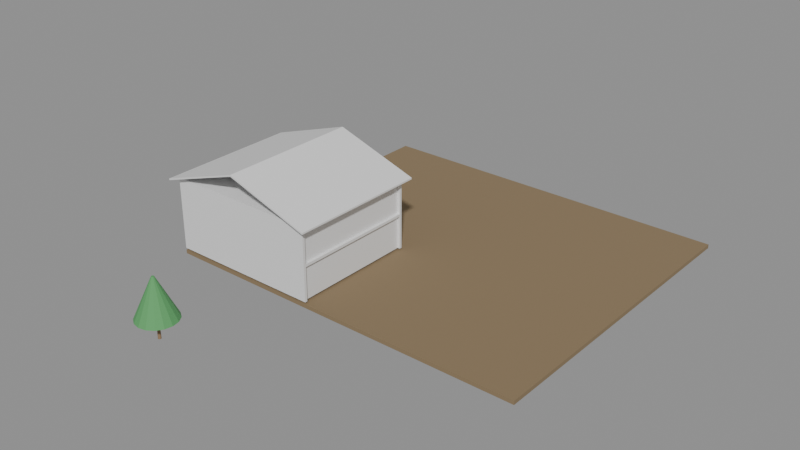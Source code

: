 # Source: e1888_after.blend  (saved by Blender 5.2.44; exported with 4.5.12 LTS)
import bpy
from mathutils import Matrix  # noqa: F401  (used for matrix-valued properties, if any)

bpy.ops.wm.read_factory_settings(use_empty=True)
scene = bpy.context.scene
scene.name = 'Scene'

# ---- materials (node trees are filled in below, after node groups)
mat_cesped = bpy.data.materials.new('Cesped')
mat_estuco = bpy.data.materials.new('Estuco')
mat_hormigon = bpy.data.materials.new('Hormigon')
mat_teja_zinc = bpy.data.materials.new('Teja_Zinc')
mat_madera_tronco = bpy.data.materials.new('Madera_Tronco')
mat_follaje = bpy.data.materials.new('Follaje')

# ---- material node trees
mat_cesped.use_nodes = True; mat_cesped.node_tree.nodes.clear()
_N = mat_cesped.node_tree.nodes; _L = mat_cesped.node_tree.links
n0 = _N.new('ShaderNodeBsdfPrincipled'); n0.name = 'Principled BSDF'; n0.location = (-200, 100)
n0.inputs[0].default_value = (0.25, 0.18, 0.1, 1.0)
n0.inputs[2].default_value = 0.9
n0.inputs[3].default_value = 1.45
n0.inputs[10].default_value = 0.005
n1 = _N.new('ShaderNodeOutputMaterial'); n1.name = 'Material Output'; n1.location = (200, 100)
_L.new(n0.outputs[0], n1.inputs[0])
n1.is_active_output = True
mat_estuco.use_nodes = True; mat_estuco.node_tree.nodes.clear()
_N = mat_estuco.node_tree.nodes; _L = mat_estuco.node_tree.links
n0 = _N.new('ShaderNodeBsdfPrincipled'); n0.name = 'Principled BSDF'; n0.location = (-200, 100)
n0.inputs[3].default_value = 1.45
n0.inputs[10].default_value = 0.005
n1 = _N.new('ShaderNodeOutputMaterial'); n1.name = 'Material Output'; n1.location = (200, 100)
_L.new(n0.outputs[0], n1.inputs[0])
n1.is_active_output = True
mat_hormigon.use_nodes = True; mat_hormigon.node_tree.nodes.clear()
_N = mat_hormigon.node_tree.nodes; _L = mat_hormigon.node_tree.links
n0 = _N.new('ShaderNodeBsdfPrincipled'); n0.name = 'Principled BSDF'; n0.location = (-200, 100)
n0.inputs[3].default_value = 1.45
n0.inputs[10].default_value = 0.005
n1 = _N.new('ShaderNodeOutputMaterial'); n1.name = 'Material Output'; n1.location = (200, 100)
_L.new(n0.outputs[0], n1.inputs[0])
n1.is_active_output = True
mat_teja_zinc.use_nodes = True; mat_teja_zinc.node_tree.nodes.clear()
_N = mat_teja_zinc.node_tree.nodes; _L = mat_teja_zinc.node_tree.links
n0 = _N.new('ShaderNodeBsdfPrincipled'); n0.name = 'Principled BSDF'; n0.location = (-200, 100)
n0.inputs[3].default_value = 1.45
n0.inputs[10].default_value = 0.005
n1 = _N.new('ShaderNodeOutputMaterial'); n1.name = 'Material Output'; n1.location = (200, 100)
_L.new(n0.outputs[0], n1.inputs[0])
n1.is_active_output = True
mat_madera_tronco.use_nodes = True; mat_madera_tronco.node_tree.nodes.clear()
_N = mat_madera_tronco.node_tree.nodes; _L = mat_madera_tronco.node_tree.links
n0 = _N.new('ShaderNodeBsdfPrincipled'); n0.name = 'Principled BSDF'; n0.location = (-200, 100)
n0.inputs[0].default_value = (0.28, 0.18, 0.1, 1.0)
n0.inputs[2].default_value = 0.9
n0.inputs[3].default_value = 1.45
n0.inputs[10].default_value = 0.005
n1 = _N.new('ShaderNodeOutputMaterial'); n1.name = 'Material Output'; n1.location = (200, 100)
_L.new(n0.outputs[0], n1.inputs[0])
n1.is_active_output = True
mat_follaje.use_nodes = True; mat_follaje.node_tree.nodes.clear()
_N = mat_follaje.node_tree.nodes; _L = mat_follaje.node_tree.links
n0 = _N.new('ShaderNodeBsdfPrincipled'); n0.name = 'Principled BSDF'; n0.location = (-200, 100)
n0.inputs[0].default_value = (0.1, 0.35, 0.12, 1.0)
n0.inputs[2].default_value = 0.8
n0.inputs[3].default_value = 1.45
n0.inputs[10].default_value = 0.005
n1 = _N.new('ShaderNodeOutputMaterial'); n1.name = 'Material Output'; n1.location = (200, 100)
_L.new(n0.outputs[0], n1.inputs[0])
n1.is_active_output = True

# ---- meshes
me_parcela_cuerpo_mesh = bpy.data.meshes.new('Parcela_Cuerpo_mesh')
me_parcela_cuerpo_mesh.from_pydata([(0.0, 0.0, 0.0), (28.8, 0.0, 0.0), (28.8, 25.0, 0.0), (0.0, 25.0, 0.0), (0.0, 0.0, 0.3), (28.8, 0.0, 0.3), (28.8, 25.0, 0.3), (0.0, 25.0, 0.3)], [], [(0, 1, 2, 3), (4, 5, 6, 7), (0, 1, 5, 4), (1, 2, 6, 5), (2, 3, 7, 6), (3, 0, 4, 7)])
me_parcela_cuerpo_mesh.materials.append(mat_cesped)
me_parcela_cuerpo_mesh.update()
me_vivienda_familiar_p1_muro_sur_cuerpo_mesh = bpy.data.meshes.new('Vivienda_Familiar_P1_Muro_Sur_Cuerpo_mesh')
me_vivienda_familiar_p1_muro_sur_cuerpo_mesh.from_pydata([(0.0, 0.0, 0.0), (12.0, 0.0, 0.0), (12.0, 0.2, 0.0), (0.0, 0.2, 0.0), (0.0, 0.0, 2.6), (12.0, 0.0, 2.6), (12.0, 0.2, 2.6), (0.0, 0.2, 2.6)], [], [(0, 1, 2, 3), (4, 5, 6, 7), (0, 1, 5, 4), (1, 2, 6, 5), (2, 3, 7, 6), (3, 0, 4, 7)])
me_vivienda_familiar_p1_muro_sur_cuerpo_mesh.materials.append(mat_estuco)
me_vivienda_familiar_p1_muro_sur_cuerpo_mesh.update()
me_vivienda_familiar_p1_muro_norte_cuerpo_mesh = bpy.data.meshes.new('Vivienda_Familiar_P1_Muro_Norte_Cuerpo_mesh')
me_vivienda_familiar_p1_muro_norte_cuerpo_mesh.from_pydata([(0.0, 0.0, 0.0), (12.0, 0.0, 0.0), (12.0, 0.2, 0.0), (0.0, 0.2, 0.0), (0.0, 0.0, 2.6), (12.0, 0.0, 2.6), (12.0, 0.2, 2.6), (0.0, 0.2, 2.6)], [], [(0, 1, 2, 3), (4, 5, 6, 7), (0, 1, 5, 4), (1, 2, 6, 5), (2, 3, 7, 6), (3, 0, 4, 7)])
me_vivienda_familiar_p1_muro_norte_cuerpo_mesh.materials.append(mat_estuco)
me_vivienda_familiar_p1_muro_norte_cuerpo_mesh.update()
me_vivienda_familiar_p1_muro_oeste_cuerpo_mesh = bpy.data.meshes.new('Vivienda_Familiar_P1_Muro_Oeste_Cuerpo_mesh')
me_vivienda_familiar_p1_muro_oeste_cuerpo_mesh.from_pydata([(0.0, 0.0, 0.0), (9.6, 0.0, 0.0), (9.6, 0.2, 0.0), (0.0, 0.2, 0.0), (0.0, 0.0, 2.6), (9.6, 0.0, 2.6), (9.6, 0.2, 2.6), (0.0, 0.2, 2.6)], [], [(0, 1, 2, 3), (4, 5, 6, 7), (0, 1, 5, 4), (1, 2, 6, 5), (2, 3, 7, 6), (3, 0, 4, 7)])
me_vivienda_familiar_p1_muro_oeste_cuerpo_mesh.materials.append(mat_estuco)
me_vivienda_familiar_p1_muro_oeste_cuerpo_mesh.update()
me_vivienda_familiar_p1_muro_este_cuerpo_mesh = bpy.data.meshes.new('Vivienda_Familiar_P1_Muro_Este_Cuerpo_mesh')
me_vivienda_familiar_p1_muro_este_cuerpo_mesh.from_pydata([(0.0, 0.0, 0.0), (9.6, 0.0, 0.0), (9.6, 0.2, 0.0), (0.0, 0.2, 0.0), (0.0, 0.0, 2.6), (9.6, 0.0, 2.6), (9.6, 0.2, 2.6), (0.0, 0.2, 2.6)], [], [(0, 1, 2, 3), (4, 5, 6, 7), (0, 1, 5, 4), (1, 2, 6, 5), (2, 3, 7, 6), (3, 0, 4, 7)])
me_vivienda_familiar_p1_muro_este_cuerpo_mesh.materials.append(mat_estuco)
me_vivienda_familiar_p1_muro_este_cuerpo_mesh.update()
me_vivienda_familiar_p1_losa_mesh = bpy.data.meshes.new('Vivienda_Familiar_P1_Losa_mesh')
me_vivienda_familiar_p1_losa_mesh.from_pydata([(0.0, 0.0, 0.0), (12.0, 0.0, 0.0), (12.0, 10.0, 0.0), (0.0, 10.0, 0.0), (0.0, 0.0, 0.2), (12.0, 0.0, 0.2), (12.0, 10.0, 0.2), (0.0, 10.0, 0.2)], [], [(0, 3, 2, 1), (4, 5, 6, 7), (2, 3, 7, 6), (0, 1, 5, 4), (1, 2, 6, 5), (3, 0, 4, 7)])
me_vivienda_familiar_p1_losa_mesh.materials.append(mat_hormigon)
me_vivienda_familiar_p1_losa_mesh.update()
me_vivienda_familiar_p2_muro_sur_cuerpo_mesh = bpy.data.meshes.new('Vivienda_Familiar_P2_Muro_Sur_Cuerpo_mesh')
me_vivienda_familiar_p2_muro_sur_cuerpo_mesh.from_pydata([(0.0, 0.0, 0.0), (12.0, 0.0, 0.0), (12.0, 0.2, 0.0), (0.0, 0.2, 0.0), (0.0, 0.0, 2.6), (12.0, 0.0, 2.6), (12.0, 0.2, 2.6), (0.0, 0.2, 2.6)], [], [(0, 1, 2, 3), (4, 5, 6, 7), (0, 1, 5, 4), (1, 2, 6, 5), (2, 3, 7, 6), (3, 0, 4, 7)])
me_vivienda_familiar_p2_muro_sur_cuerpo_mesh.materials.append(mat_estuco)
me_vivienda_familiar_p2_muro_sur_cuerpo_mesh.update()
me_vivienda_familiar_p2_muro_norte_cuerpo_mesh = bpy.data.meshes.new('Vivienda_Familiar_P2_Muro_Norte_Cuerpo_mesh')
me_vivienda_familiar_p2_muro_norte_cuerpo_mesh.from_pydata([(0.0, 0.0, 0.0), (12.0, 0.0, 0.0), (12.0, 0.2, 0.0), (0.0, 0.2, 0.0), (0.0, 0.0, 2.6), (12.0, 0.0, 2.6), (12.0, 0.2, 2.6), (0.0, 0.2, 2.6)], [], [(0, 1, 2, 3), (4, 5, 6, 7), (0, 1, 5, 4), (1, 2, 6, 5), (2, 3, 7, 6), (3, 0, 4, 7)])
me_vivienda_familiar_p2_muro_norte_cuerpo_mesh.materials.append(mat_estuco)
me_vivienda_familiar_p2_muro_norte_cuerpo_mesh.update()
me_vivienda_familiar_p2_muro_oeste_cuerpo_mesh = bpy.data.meshes.new('Vivienda_Familiar_P2_Muro_Oeste_Cuerpo_mesh')
me_vivienda_familiar_p2_muro_oeste_cuerpo_mesh.from_pydata([(0.0, 0.0, 0.0), (9.6, 0.0, 0.0), (9.6, 0.2, 0.0), (0.0, 0.2, 0.0), (0.0, 0.0, 2.6), (9.6, 0.0, 2.6), (9.6, 0.2, 2.6), (0.0, 0.2, 2.6)], [], [(0, 1, 2, 3), (4, 5, 6, 7), (0, 1, 5, 4), (1, 2, 6, 5), (2, 3, 7, 6), (3, 0, 4, 7)])
me_vivienda_familiar_p2_muro_oeste_cuerpo_mesh.materials.append(mat_estuco)
me_vivienda_familiar_p2_muro_oeste_cuerpo_mesh.update()
me_vivienda_familiar_p2_muro_este_cuerpo_mesh = bpy.data.meshes.new('Vivienda_Familiar_P2_Muro_Este_Cuerpo_mesh')
me_vivienda_familiar_p2_muro_este_cuerpo_mesh.from_pydata([(0.0, 0.0, 0.0), (9.6, 0.0, 0.0), (9.6, 0.2, 0.0), (0.0, 0.2, 0.0), (0.0, 0.0, 2.6), (9.6, 0.0, 2.6), (9.6, 0.2, 2.6), (0.0, 0.2, 2.6)], [], [(0, 1, 2, 3), (4, 5, 6, 7), (0, 1, 5, 4), (1, 2, 6, 5), (2, 3, 7, 6), (3, 0, 4, 7)])
me_vivienda_familiar_p2_muro_este_cuerpo_mesh.materials.append(mat_estuco)
me_vivienda_familiar_p2_muro_este_cuerpo_mesh.update()
me_vivienda_familiar_p2_losa_mesh = bpy.data.meshes.new('Vivienda_Familiar_P2_Losa_mesh')
me_vivienda_familiar_p2_losa_mesh.from_pydata([(0.0, 0.0, 0.0), (12.0, 0.0, 0.0), (12.0, 10.0, 0.0), (0.0, 10.0, 0.0), (0.0, 0.0, 0.2), (12.0, 0.0, 0.2), (12.0, 10.0, 0.2), (0.0, 10.0, 0.2)], [], [(0, 3, 2, 1), (4, 5, 6, 7), (2, 3, 7, 6), (0, 1, 5, 4), (1, 2, 6, 5), (3, 0, 4, 7)])
me_vivienda_familiar_p2_losa_mesh.materials.append(mat_hormigon)
me_vivienda_familiar_p2_losa_mesh.update()
me_vivienda_familiar_tejado_cuerpo_mesh = bpy.data.meshes.new('Vivienda_Familiar_Tejado_Cuerpo_mesh')
me_vivienda_familiar_tejado_cuerpo_mesh.from_pydata([(-0.5, -0.5, -0.1667), (6.0, -0.5, 2.0), (12.5, -0.5, -0.1667), (-0.5, 10.5, -0.1667), (6.0, 10.5, 2.0), (12.5, 10.5, -0.1667), (-0.5, -0.5, -0.04018), (6.0, -0.5, 2.126), (12.5, -0.5, -0.04018), (-0.5, 10.5, -0.04018), (6.0, 10.5, 2.126), (12.5, 10.5, -0.04018)], [], [(0, 1, 4, 3), (6, 7, 10, 9), (0, 3, 9, 6), (0, 6, 7, 1), (3, 4, 10, 9), (1, 2, 5, 4), (7, 8, 11, 10), (2, 8, 11, 5), (1, 7, 8, 2), (4, 5, 11, 10)])
me_vivienda_familiar_tejado_cuerpo_mesh.materials.append(mat_teja_zinc)
me_vivienda_familiar_tejado_cuerpo_mesh.update()
me_arbol_jardin_1_tronco_mesh = bpy.data.meshes.new('Arbol_Jardin_1_Tronco_mesh')
me_arbol_jardin_1_tronco_mesh.from_pydata([(0.0, 0.12, 0.0), (0.0, 0.084, 1.5), (0.06, 0.1039, 0.0), (0.042, 0.07275, 1.5), (0.1039, 0.06, 0.0), (0.07275, 0.042, 1.5), (0.12, 0.0, 0.0), (0.084, 0.0, 1.5), (0.1039, -0.06, 0.0), (0.07275, -0.042, 1.5), (0.06, -0.1039, 0.0), (0.042, -0.07275, 1.5), (0.0, -0.12, 0.0), (0.0, -0.084, 1.5), (-0.06, -0.1039, 0.0), (-0.042, -0.07275, 1.5), (-0.1039, -0.06, 0.0), (-0.07275, -0.042, 1.5), (-0.12, 0.0, 0.0), (-0.084, 0.0, 1.5), (-0.1039, 0.06, 0.0), (-0.07275, 0.042, 1.5), (-0.06, 0.1039, 0.0), (-0.042, 0.07275, 1.5)], [], [(0, 1, 3, 2), (2, 3, 5, 4), (4, 5, 7, 6), (6, 7, 9, 8), (8, 9, 11, 10), (10, 11, 13, 12), (12, 13, 15, 14), (14, 15, 17, 16), (16, 17, 19, 18), (18, 19, 21, 20), (3, 1, 23, 21, 19, 17, 15, 13, 11, 9, 7, 5), (20, 21, 23, 22), (22, 23, 1, 0), (0, 2, 4, 6, 8, 10, 12, 14, 16, 18, 20, 22)])
me_arbol_jardin_1_tronco_mesh.materials.append(mat_madera_tronco)
me_arbol_jardin_1_tronco_mesh.update()
me_arbol_jardin_1_copa_mesh = bpy.data.meshes.new('Arbol_Jardin_1_Copa_mesh')
me_arbol_jardin_1_copa_mesh.from_pydata([(0.0, 1.5, 1.5), (0.0, 0.1, 4.5), (0.574, 1.386, 1.5), (0.03827, 0.09239, 4.5), (1.061, 1.061, 1.5), (0.07071, 0.07071, 4.5), (1.386, 0.574, 1.5), (0.09239, 0.03827, 4.5), (1.5, 0.0, 1.5), (0.1, 0.0, 4.5), (1.386, -0.574, 1.5), (0.09239, -0.03827, 4.5), (1.061, -1.061, 1.5), (0.07071, -0.07071, 4.5), (0.574, -1.386, 1.5), (0.03827, -0.09239, 4.5), (0.0, -1.5, 1.5), (0.0, -0.1, 4.5), (-0.574, -1.386, 1.5), (-0.03827, -0.09239, 4.5), (-1.061, -1.061, 1.5), (-0.07071, -0.07071, 4.5), (-1.386, -0.574, 1.5), (-0.09239, -0.03827, 4.5), (-1.5, 0.0, 1.5), (-0.1, 0.0, 4.5), (-1.386, 0.574, 1.5), (-0.09239, 0.03827, 4.5), (-1.061, 1.061, 1.5), (-0.07071, 0.07071, 4.5), (-0.574, 1.386, 1.5), (-0.03827, 0.09239, 4.5)], [], [(0, 1, 3, 2), (2, 3, 5, 4), (4, 5, 7, 6), (6, 7, 9, 8), (8, 9, 11, 10), (10, 11, 13, 12), (12, 13, 15, 14), (14, 15, 17, 16), (16, 17, 19, 18), (18, 19, 21, 20), (20, 21, 23, 22), (22, 23, 25, 24), (24, 25, 27, 26), (26, 27, 29, 28), (3, 1, 31, 29, 27, 25, 23, 21, 19, 17, 15, 13, 11, 9, 7, 5), (28, 29, 31, 30), (30, 31, 1, 0), (0, 2, 4, 6, 8, 10, 12, 14, 16, 18, 20, 22, 24, 26, 28, 30)])
me_arbol_jardin_1_copa_mesh.materials.append(mat_follaje)
me_arbol_jardin_1_copa_mesh.update()
me_arbol_jardin_3_tronco_mesh = bpy.data.meshes.new('Arbol_Jardin_3_Tronco_mesh')
me_arbol_jardin_3_tronco_mesh.from_pydata([(0.0, 0.12, 0.0), (0.0, 0.084, 1.5), (0.06, 0.1039, 0.0), (0.042, 0.07275, 1.5), (0.1039, 0.06, 0.0), (0.07275, 0.042, 1.5), (0.12, 0.0, 0.0), (0.084, 0.0, 1.5), (0.1039, -0.06, 0.0), (0.07275, -0.042, 1.5), (0.06, -0.1039, 0.0), (0.042, -0.07275, 1.5), (0.0, -0.12, 0.0), (0.0, -0.084, 1.5), (-0.06, -0.1039, 0.0), (-0.042, -0.07275, 1.5), (-0.1039, -0.06, 0.0), (-0.07275, -0.042, 1.5), (-0.12, 0.0, 0.0), (-0.084, 0.0, 1.5), (-0.1039, 0.06, 0.0), (-0.07275, 0.042, 1.5), (-0.06, 0.1039, 0.0), (-0.042, 0.07275, 1.5)], [], [(0, 1, 3, 2), (2, 3, 5, 4), (4, 5, 7, 6), (6, 7, 9, 8), (8, 9, 11, 10), (10, 11, 13, 12), (12, 13, 15, 14), (14, 15, 17, 16), (16, 17, 19, 18), (18, 19, 21, 20), (3, 1, 23, 21, 19, 17, 15, 13, 11, 9, 7, 5), (20, 21, 23, 22), (22, 23, 1, 0), (0, 2, 4, 6, 8, 10, 12, 14, 16, 18, 20, 22)])
me_arbol_jardin_3_tronco_mesh.materials.append(mat_madera_tronco)
me_arbol_jardin_3_tronco_mesh.update()
me_arbol_jardin_3_copa_mesh = bpy.data.meshes.new('Arbol_Jardin_3_Copa_mesh')
me_arbol_jardin_3_copa_mesh.from_pydata([(0.0, 1.5, 1.5), (0.0, 0.1, 4.5), (0.574, 1.386, 1.5), (0.03827, 0.09239, 4.5), (1.061, 1.061, 1.5), (0.07071, 0.07071, 4.5), (1.386, 0.574, 1.5), (0.09239, 0.03827, 4.5), (1.5, 0.0, 1.5), (0.1, 0.0, 4.5), (1.386, -0.574, 1.5), (0.09239, -0.03827, 4.5), (1.061, -1.061, 1.5), (0.07071, -0.07071, 4.5), (0.574, -1.386, 1.5), (0.03827, -0.09239, 4.5), (0.0, -1.5, 1.5), (0.0, -0.1, 4.5), (-0.574, -1.386, 1.5), (-0.03827, -0.09239, 4.5), (-1.061, -1.061, 1.5), (-0.07071, -0.07071, 4.5), (-1.386, -0.574, 1.5), (-0.09239, -0.03827, 4.5), (-1.5, 0.0, 1.5), (-0.1, 0.0, 4.5), (-1.386, 0.574, 1.5), (-0.09239, 0.03827, 4.5), (-1.061, 1.061, 1.5), (-0.07071, 0.07071, 4.5), (-0.574, 1.386, 1.5), (-0.03827, 0.09239, 4.5)], [], [(0, 1, 3, 2), (2, 3, 5, 4), (4, 5, 7, 6), (6, 7, 9, 8), (8, 9, 11, 10), (10, 11, 13, 12), (12, 13, 15, 14), (14, 15, 17, 16), (16, 17, 19, 18), (18, 19, 21, 20), (20, 21, 23, 22), (22, 23, 25, 24), (24, 25, 27, 26), (26, 27, 29, 28), (3, 1, 31, 29, 27, 25, 23, 21, 19, 17, 15, 13, 11, 9, 7, 5), (28, 29, 31, 30), (30, 31, 1, 0), (0, 2, 4, 6, 8, 10, 12, 14, 16, 18, 20, 22, 24, 26, 28, 30)])
me_arbol_jardin_3_copa_mesh.materials.append(mat_follaje)
me_arbol_jardin_3_copa_mesh.update()

# ---- objects
ob_parcela = bpy.data.objects.new('Parcela', None)
ob_parcela_cuerpo = bpy.data.objects.new('Parcela_Cuerpo', me_parcela_cuerpo_mesh)
ob_vivienda_familiar = bpy.data.objects.new('Vivienda_Familiar', None)
ob_vivienda_familiar_p1_muro_sur = bpy.data.objects.new('Vivienda_Familiar_P1_Muro_Sur', None)
ob_vivienda_familiar_p1_muro_sur_cuerpo = bpy.data.objects.new('Vivienda_Familiar_P1_Muro_Sur_Cuerpo', me_vivienda_familiar_p1_muro_sur_cuerpo_mesh)
ob_vivienda_familiar_p1_muro_norte = bpy.data.objects.new('Vivienda_Familiar_P1_Muro_Norte', None)
ob_vivienda_familiar_p1_muro_norte_cuerpo = bpy.data.objects.new('Vivienda_Familiar_P1_Muro_Norte_Cuerpo', me_vivienda_familiar_p1_muro_norte_cuerpo_mesh)
ob_vivienda_familiar_p1_muro_oeste = bpy.data.objects.new('Vivienda_Familiar_P1_Muro_Oeste', None)
ob_vivienda_familiar_p1_muro_oeste_cuerpo = bpy.data.objects.new('Vivienda_Familiar_P1_Muro_Oeste_Cuerpo', me_vivienda_familiar_p1_muro_oeste_cuerpo_mesh)
ob_vivienda_familiar_p1_muro_este = bpy.data.objects.new('Vivienda_Familiar_P1_Muro_Este', None)
ob_vivienda_familiar_p1_muro_este_cuerpo = bpy.data.objects.new('Vivienda_Familiar_P1_Muro_Este_Cuerpo', me_vivienda_familiar_p1_muro_este_cuerpo_mesh)
ob_vivienda_familiar_p1_losa_solido = bpy.data.objects.new('Vivienda_Familiar_P1_Losa_Solido', me_vivienda_familiar_p1_losa_mesh)
ob_vivienda_familiar_p1_losa = bpy.data.objects.new('Vivienda_Familiar_P1_Losa', None)
ob_vivienda_familiar_p2_muro_sur = bpy.data.objects.new('Vivienda_Familiar_P2_Muro_Sur', None)
ob_vivienda_familiar_p2_muro_sur_cuerpo = bpy.data.objects.new('Vivienda_Familiar_P2_Muro_Sur_Cuerpo', me_vivienda_familiar_p2_muro_sur_cuerpo_mesh)
ob_vivienda_familiar_p2_muro_norte = bpy.data.objects.new('Vivienda_Familiar_P2_Muro_Norte', None)
ob_vivienda_familiar_p2_muro_norte_cuerpo = bpy.data.objects.new('Vivienda_Familiar_P2_Muro_Norte_Cuerpo', me_vivienda_familiar_p2_muro_norte_cuerpo_mesh)
ob_vivienda_familiar_p2_muro_oeste = bpy.data.objects.new('Vivienda_Familiar_P2_Muro_Oeste', None)
ob_vivienda_familiar_p2_muro_oeste_cuerpo = bpy.data.objects.new('Vivienda_Familiar_P2_Muro_Oeste_Cuerpo', me_vivienda_familiar_p2_muro_oeste_cuerpo_mesh)
ob_vivienda_familiar_p2_muro_este = bpy.data.objects.new('Vivienda_Familiar_P2_Muro_Este', None)
ob_vivienda_familiar_p2_muro_este_cuerpo = bpy.data.objects.new('Vivienda_Familiar_P2_Muro_Este_Cuerpo', me_vivienda_familiar_p2_muro_este_cuerpo_mesh)
ob_vivienda_familiar_p2_losa_solido = bpy.data.objects.new('Vivienda_Familiar_P2_Losa_Solido', me_vivienda_familiar_p2_losa_mesh)
ob_vivienda_familiar_p2_losa = bpy.data.objects.new('Vivienda_Familiar_P2_Losa', None)
ob_vivienda_familiar_tejado = bpy.data.objects.new('Vivienda_Familiar_Tejado', None)
ob_vivienda_familiar_tejado_cuerpo = bpy.data.objects.new('Vivienda_Familiar_Tejado_Cuerpo', me_vivienda_familiar_tejado_cuerpo_mesh)
ob_arbol_jardin_1 = bpy.data.objects.new('Arbol_Jardin_1', None)
ob_arbol_jardin_1_tronco = bpy.data.objects.new('Arbol_Jardin_1_Tronco', me_arbol_jardin_1_tronco_mesh)
ob_arbol_jardin_1_copa = bpy.data.objects.new('Arbol_Jardin_1_Copa', me_arbol_jardin_1_copa_mesh)
ob_arbol_jardin_3 = bpy.data.objects.new('Arbol_Jardin_3', None)
ob_arbol_jardin_3_tronco = bpy.data.objects.new('Arbol_Jardin_3_Tronco', me_arbol_jardin_3_tronco_mesh)
ob_arbol_jardin_3_copa = bpy.data.objects.new('Arbol_Jardin_3_Copa', me_arbol_jardin_3_copa_mesh)

# ---- transforms, parenting, visibility, modifiers, constraints
ob_parcela.location = (0.0, 0.0, -0.3)
ob_parcela.empty_display_type = 'ARROWS'
ob_parcela_cuerpo.parent = ob_parcela
ob_parcela_cuerpo.location = (0.0, 0.0, 0.0)
ob_vivienda_familiar.location = (0.0, 0.0, 0.15)
ob_vivienda_familiar.empty_display_type = 'ARROWS'
ob_vivienda_familiar_p1_muro_sur.parent = ob_vivienda_familiar
ob_vivienda_familiar_p1_muro_sur.location = (0.0, 0.0, 0.0)
ob_vivienda_familiar_p1_muro_sur.empty_display_type = 'ARROWS'
ob_vivienda_familiar_p1_muro_sur_cuerpo.parent = ob_vivienda_familiar_p1_muro_sur
ob_vivienda_familiar_p1_muro_sur_cuerpo.location = (0.0, 0.0, 0.0)
ob_vivienda_familiar_p1_muro_norte.parent = ob_vivienda_familiar
ob_vivienda_familiar_p1_muro_norte.location = (0.0, 9.8, 0.0)
ob_vivienda_familiar_p1_muro_norte.empty_display_type = 'ARROWS'
ob_vivienda_familiar_p1_muro_norte_cuerpo.parent = ob_vivienda_familiar_p1_muro_norte
ob_vivienda_familiar_p1_muro_norte_cuerpo.location = (0.0, 0.0, 0.0)
ob_vivienda_familiar_p1_muro_oeste.parent = ob_vivienda_familiar
ob_vivienda_familiar_p1_muro_oeste.location = (0.0, 0.2, 0.0)
ob_vivienda_familiar_p1_muro_oeste.rotation_euler = (0.0, 0.0, 1.571)
ob_vivienda_familiar_p1_muro_oeste.empty_display_type = 'ARROWS'
ob_vivienda_familiar_p1_muro_oeste_cuerpo.parent = ob_vivienda_familiar_p1_muro_oeste
ob_vivienda_familiar_p1_muro_oeste_cuerpo.location = (0.0, 0.0, 0.0)
ob_vivienda_familiar_p1_muro_este.parent = ob_vivienda_familiar
ob_vivienda_familiar_p1_muro_este.location = (11.8, 0.2, 0.0)
ob_vivienda_familiar_p1_muro_este.rotation_euler = (0.0, 0.0, 1.571)
ob_vivienda_familiar_p1_muro_este.empty_display_type = 'ARROWS'
ob_vivienda_familiar_p1_muro_este_cuerpo.parent = ob_vivienda_familiar_p1_muro_este
ob_vivienda_familiar_p1_muro_este_cuerpo.location = (0.0, 0.0, 0.0)
ob_vivienda_familiar_p1_losa_solido.parent = ob_vivienda_familiar_p1_losa
ob_vivienda_familiar_p1_losa_solido.location = (0.0, 0.0, 0.0)
ob_vivienda_familiar_p1_losa.parent = ob_vivienda_familiar
ob_vivienda_familiar_p1_losa.location = (0.0, 0.0, 2.6)
ob_vivienda_familiar_p1_losa.empty_display_type = 'ARROWS'
ob_vivienda_familiar_p2_muro_sur.parent = ob_vivienda_familiar
ob_vivienda_familiar_p2_muro_sur.location = (0.0, 0.0, 2.8)
ob_vivienda_familiar_p2_muro_sur.empty_display_type = 'ARROWS'
ob_vivienda_familiar_p2_muro_sur_cuerpo.parent = ob_vivienda_familiar_p2_muro_sur
ob_vivienda_familiar_p2_muro_sur_cuerpo.location = (0.0, 0.0, 0.0)
ob_vivienda_familiar_p2_muro_norte.parent = ob_vivienda_familiar
ob_vivienda_familiar_p2_muro_norte.location = (0.0, 9.8, 2.8)
ob_vivienda_familiar_p2_muro_norte.empty_display_type = 'ARROWS'
ob_vivienda_familiar_p2_muro_norte_cuerpo.parent = ob_vivienda_familiar_p2_muro_norte
ob_vivienda_familiar_p2_muro_norte_cuerpo.location = (0.0, 0.0, 0.0)
ob_vivienda_familiar_p2_muro_oeste.parent = ob_vivienda_familiar
ob_vivienda_familiar_p2_muro_oeste.location = (0.0, 0.2, 2.8)
ob_vivienda_familiar_p2_muro_oeste.rotation_euler = (0.0, 0.0, 1.571)
ob_vivienda_familiar_p2_muro_oeste.empty_display_type = 'ARROWS'
ob_vivienda_familiar_p2_muro_oeste_cuerpo.parent = ob_vivienda_familiar_p2_muro_oeste
ob_vivienda_familiar_p2_muro_oeste_cuerpo.location = (0.0, 0.0, 0.0)
ob_vivienda_familiar_p2_muro_este.parent = ob_vivienda_familiar
ob_vivienda_familiar_p2_muro_este.location = (11.8, 0.2, 2.8)
ob_vivienda_familiar_p2_muro_este.rotation_euler = (0.0, 0.0, 1.571)
ob_vivienda_familiar_p2_muro_este.empty_display_type = 'ARROWS'
ob_vivienda_familiar_p2_muro_este_cuerpo.parent = ob_vivienda_familiar_p2_muro_este
ob_vivienda_familiar_p2_muro_este_cuerpo.location = (0.0, 0.0, 0.0)
ob_vivienda_familiar_p2_losa_solido.parent = ob_vivienda_familiar_p2_losa
ob_vivienda_familiar_p2_losa_solido.location = (0.0, 0.0, 0.0)
ob_vivienda_familiar_p2_losa.parent = ob_vivienda_familiar
ob_vivienda_familiar_p2_losa.location = (0.0, 0.0, 5.4)
ob_vivienda_familiar_p2_losa.empty_display_type = 'ARROWS'
ob_vivienda_familiar_tejado.parent = ob_vivienda_familiar
ob_vivienda_familiar_tejado.location = (0.0, 0.0, 5.6)
ob_vivienda_familiar_tejado.empty_display_type = 'ARROWS'
ob_vivienda_familiar_tejado_cuerpo.parent = ob_vivienda_familiar_tejado
ob_vivienda_familiar_tejado_cuerpo.location = (0.0, 0.0, 0.0)
ob_arbol_jardin_1.location = (10.0, 8.0, 0.15)
ob_arbol_jardin_1.empty_display_type = 'ARROWS'
ob_arbol_jardin_1_tronco.parent = ob_arbol_jardin_1
ob_arbol_jardin_1_tronco.location = (0.0, 0.0, 0.0)
ob_arbol_jardin_1_copa.parent = ob_arbol_jardin_1
ob_arbol_jardin_1_copa.location = (0.0, 0.0, 0.0)
ob_arbol_jardin_3.location = (8.0, -9.0, 0.15)
ob_arbol_jardin_3.empty_display_type = 'ARROWS'
ob_arbol_jardin_3_tronco.parent = ob_arbol_jardin_3
ob_arbol_jardin_3_tronco.location = (0.0, 0.0, 0.0)
ob_arbol_jardin_3_copa.parent = ob_arbol_jardin_3
ob_arbol_jardin_3_copa.location = (0.0, 0.0, 0.0)

# ---- collection membership
scene.collection.objects.link(ob_parcela)
scene.collection.objects.link(ob_parcela_cuerpo)
scene.collection.objects.link(ob_vivienda_familiar)
scene.collection.objects.link(ob_vivienda_familiar_p1_muro_sur)
scene.collection.objects.link(ob_vivienda_familiar_p1_muro_sur_cuerpo)
scene.collection.objects.link(ob_vivienda_familiar_p1_muro_norte)
scene.collection.objects.link(ob_vivienda_familiar_p1_muro_norte_cuerpo)
scene.collection.objects.link(ob_vivienda_familiar_p1_muro_oeste)
scene.collection.objects.link(ob_vivienda_familiar_p1_muro_oeste_cuerpo)
scene.collection.objects.link(ob_vivienda_familiar_p1_muro_este)
scene.collection.objects.link(ob_vivienda_familiar_p1_muro_este_cuerpo)
scene.collection.objects.link(ob_vivienda_familiar_p1_losa_solido)
scene.collection.objects.link(ob_vivienda_familiar_p1_losa)
scene.collection.objects.link(ob_vivienda_familiar_p2_muro_sur)
scene.collection.objects.link(ob_vivienda_familiar_p2_muro_sur_cuerpo)
scene.collection.objects.link(ob_vivienda_familiar_p2_muro_norte)
scene.collection.objects.link(ob_vivienda_familiar_p2_muro_norte_cuerpo)
scene.collection.objects.link(ob_vivienda_familiar_p2_muro_oeste)
scene.collection.objects.link(ob_vivienda_familiar_p2_muro_oeste_cuerpo)
scene.collection.objects.link(ob_vivienda_familiar_p2_muro_este)
scene.collection.objects.link(ob_vivienda_familiar_p2_muro_este_cuerpo)
scene.collection.objects.link(ob_vivienda_familiar_p2_losa_solido)
scene.collection.objects.link(ob_vivienda_familiar_p2_losa)
scene.collection.objects.link(ob_vivienda_familiar_tejado)
scene.collection.objects.link(ob_vivienda_familiar_tejado_cuerpo)
scene.collection.objects.link(ob_arbol_jardin_1)
scene.collection.objects.link(ob_arbol_jardin_1_tronco)
scene.collection.objects.link(ob_arbol_jardin_1_copa)
scene.collection.objects.link(ob_arbol_jardin_3)
scene.collection.objects.link(ob_arbol_jardin_3_tronco)
scene.collection.objects.link(ob_arbol_jardin_3_copa)

# ---- scene / render settings (as saved in the file)
scene.frame_start = 1; scene.frame_end = 250; scene.frame_set(1)
scene.render.engine = 'BLENDER_EEVEE_NEXT'
scene.render.bake_bias = 0.0
scene.render.bake_samples = 0
scene.render.compositor_device = 'GPU'
scene.eevee.use_volume_custom_range = False
scene.eevee.fast_gi_thickness_near = 0.1
scene.eevee.fast_gi_thickness_far = 0.0
scene.eevee.ray_tracing_options.screen_trace_thickness = 0.1
bpy.context.view_layer.update()

# ---- added for rendering (the .blend has no active camera and no usable light): camera, sun + grey world if the file has none
cam_auto = bpy.data.cameras.new('AutoCamera')
cam_auto.lens = 50.0
cam_auto.sensor_width = 36.0
cam_auto.clip_end = 1000.0
ob_auto_camera = bpy.data.objects.new('AutoCamera', cam_auto)
scene.collection.objects.link(ob_auto_camera)
ob_auto_camera.location = (57.4046, -44.6555, 38.3919)
ob_auto_camera.rotation_euler = (1.09748, -7.21219e-08, 0.694738)
scene.camera = ob_auto_camera
light_auto_sun = bpy.data.lights.new('AutoSun', 'SUN')
light_auto_sun.energy = 3.0
light_auto_sun.angle = 0.0523599
ob_auto_sun = bpy.data.objects.new('AutoSun', light_auto_sun)
scene.collection.objects.link(ob_auto_sun)
ob_auto_sun.rotation_euler = (0.872665, 0.174533, 0.523599)
if scene.world is None:
    world_auto = bpy.data.worlds.new('AutoWorld')
    world_auto.color = (0.3, 0.3, 0.3)
    scene.world = world_auto
bpy.context.view_layer.update()
